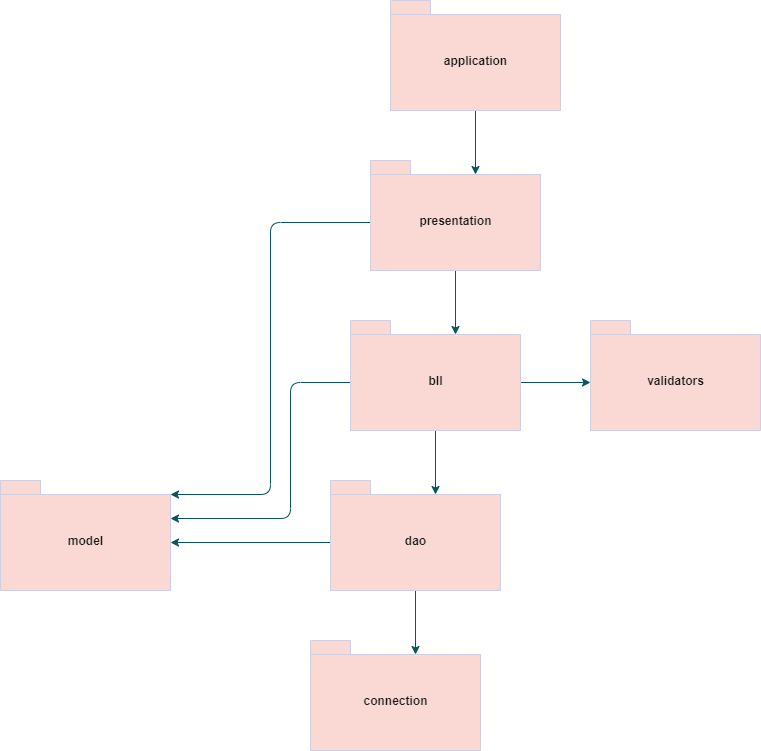

The diagram above was exported from draw.io. Its source (the exported page's mxGraphModel, read from the mxfile embedded in the PNG):
<mxGraphModel dx="2062" dy="804" grid="1" gridSize="10" guides="1" tooltips="1" connect="1" arrows="1" fold="1" page="1" pageScale="1" pageWidth="827" pageHeight="1169" math="0" shadow="0">
  <root>
    <mxCell id="0" />
    <mxCell id="1" parent="0" />
    <mxCell id="kC4g9Z98ktoX7nV7ZAAt-24" style="edgeStyle=orthogonalEdgeStyle;curved=0;rounded=1;sketch=0;orthogonalLoop=1;jettySize=auto;html=1;exitX=0.5;exitY=1;exitDx=0;exitDy=0;exitPerimeter=0;entryX=0;entryY=0;entryDx=105;entryDy=14;entryPerimeter=0;fontColor=#1A1A1A;strokeColor=#09555B;" edge="1" parent="1" source="kC4g9Z98ktoX7nV7ZAAt-1" target="kC4g9Z98ktoX7nV7ZAAt-7">
      <mxGeometry relative="1" as="geometry" />
    </mxCell>
    <mxCell id="kC4g9Z98ktoX7nV7ZAAt-1" value="application" style="shape=folder;fontStyle=1;spacingTop=10;tabWidth=40;tabHeight=14;tabPosition=left;html=1;rounded=0;sketch=0;fontColor=#1A1A1A;strokeColor=#D0CEE2;fillColor=#FAD9D5;" vertex="1" parent="1">
      <mxGeometry x="520" width="170" height="110" as="geometry" />
    </mxCell>
    <mxCell id="kC4g9Z98ktoX7nV7ZAAt-17" style="edgeStyle=orthogonalEdgeStyle;curved=0;rounded=1;sketch=0;orthogonalLoop=1;jettySize=auto;html=1;exitX=0.5;exitY=1;exitDx=0;exitDy=0;exitPerimeter=0;entryX=0;entryY=0;entryDx=105;entryDy=14;entryPerimeter=0;fontColor=#1A1A1A;strokeColor=#09555B;" edge="1" parent="1" source="kC4g9Z98ktoX7nV7ZAAt-2" target="kC4g9Z98ktoX7nV7ZAAt-5">
      <mxGeometry relative="1" as="geometry" />
    </mxCell>
    <mxCell id="kC4g9Z98ktoX7nV7ZAAt-26" style="edgeStyle=orthogonalEdgeStyle;curved=0;rounded=1;sketch=0;orthogonalLoop=1;jettySize=auto;html=1;exitX=0;exitY=0;exitDx=0;exitDy=62;exitPerimeter=0;entryX=0;entryY=0;entryDx=170;entryDy=38;entryPerimeter=0;fontColor=#1A1A1A;strokeColor=#09555B;" edge="1" parent="1" source="kC4g9Z98ktoX7nV7ZAAt-2" target="kC4g9Z98ktoX7nV7ZAAt-6">
      <mxGeometry relative="1" as="geometry">
        <Array as="points">
          <mxPoint x="420" y="382" />
          <mxPoint x="420" y="518" />
        </Array>
      </mxGeometry>
    </mxCell>
    <mxCell id="kC4g9Z98ktoX7nV7ZAAt-29" style="edgeStyle=orthogonalEdgeStyle;curved=0;rounded=1;sketch=0;orthogonalLoop=1;jettySize=auto;html=1;exitX=0;exitY=0;exitDx=170;exitDy=62;exitPerimeter=0;entryX=0;entryY=0;entryDx=0;entryDy=62;entryPerimeter=0;fontColor=#1A1A1A;strokeColor=#09555B;" edge="1" parent="1" source="kC4g9Z98ktoX7nV7ZAAt-2" target="kC4g9Z98ktoX7nV7ZAAt-28">
      <mxGeometry relative="1" as="geometry" />
    </mxCell>
    <mxCell id="kC4g9Z98ktoX7nV7ZAAt-2" value="bll" style="shape=folder;fontStyle=1;spacingTop=10;tabWidth=40;tabHeight=14;tabPosition=left;html=1;rounded=0;sketch=0;fontColor=#1A1A1A;strokeColor=#D0CEE2;fillColor=#FAD9D5;" vertex="1" parent="1">
      <mxGeometry x="480" y="320" width="170" height="110" as="geometry" />
    </mxCell>
    <mxCell id="kC4g9Z98ktoX7nV7ZAAt-4" value="connection" style="shape=folder;fontStyle=1;spacingTop=10;tabWidth=40;tabHeight=14;tabPosition=left;html=1;rounded=0;sketch=0;fontColor=#1A1A1A;strokeColor=#D0CEE2;fillColor=#FAD9D5;" vertex="1" parent="1">
      <mxGeometry x="440" y="640" width="170" height="110" as="geometry" />
    </mxCell>
    <mxCell id="kC4g9Z98ktoX7nV7ZAAt-12" style="edgeStyle=orthogonalEdgeStyle;curved=0;rounded=1;sketch=0;orthogonalLoop=1;jettySize=auto;html=1;exitX=0;exitY=0;exitDx=0;exitDy=62;exitPerimeter=0;entryX=0;entryY=0;entryDx=170;entryDy=62;entryPerimeter=0;fontColor=#1A1A1A;strokeColor=#09555B;" edge="1" parent="1" source="kC4g9Z98ktoX7nV7ZAAt-5" target="kC4g9Z98ktoX7nV7ZAAt-6">
      <mxGeometry relative="1" as="geometry" />
    </mxCell>
    <mxCell id="kC4g9Z98ktoX7nV7ZAAt-18" style="edgeStyle=orthogonalEdgeStyle;curved=0;rounded=1;sketch=0;orthogonalLoop=1;jettySize=auto;html=1;exitX=0.5;exitY=1;exitDx=0;exitDy=0;exitPerimeter=0;entryX=0;entryY=0;entryDx=105;entryDy=14;entryPerimeter=0;fontColor=#1A1A1A;strokeColor=#09555B;" edge="1" parent="1" source="kC4g9Z98ktoX7nV7ZAAt-5" target="kC4g9Z98ktoX7nV7ZAAt-4">
      <mxGeometry relative="1" as="geometry" />
    </mxCell>
    <mxCell id="kC4g9Z98ktoX7nV7ZAAt-5" value="dao" style="shape=folder;fontStyle=1;spacingTop=10;tabWidth=40;tabHeight=14;tabPosition=left;html=1;rounded=0;sketch=0;fontColor=#1A1A1A;strokeColor=#D0CEE2;fillColor=#FAD9D5;" vertex="1" parent="1">
      <mxGeometry x="460" y="480" width="170" height="110" as="geometry" />
    </mxCell>
    <mxCell id="kC4g9Z98ktoX7nV7ZAAt-6" value="model" style="shape=folder;fontStyle=1;spacingTop=10;tabWidth=40;tabHeight=14;tabPosition=left;html=1;rounded=0;sketch=0;fontColor=#1A1A1A;strokeColor=#D0CEE2;fillColor=#FAD9D5;" vertex="1" parent="1">
      <mxGeometry x="130" y="480" width="170" height="110" as="geometry" />
    </mxCell>
    <mxCell id="kC4g9Z98ktoX7nV7ZAAt-25" style="edgeStyle=orthogonalEdgeStyle;curved=0;rounded=1;sketch=0;orthogonalLoop=1;jettySize=auto;html=1;exitX=0.5;exitY=1;exitDx=0;exitDy=0;exitPerimeter=0;entryX=0;entryY=0;entryDx=105;entryDy=14;entryPerimeter=0;fontColor=#1A1A1A;strokeColor=#09555B;" edge="1" parent="1" source="kC4g9Z98ktoX7nV7ZAAt-7" target="kC4g9Z98ktoX7nV7ZAAt-2">
      <mxGeometry relative="1" as="geometry" />
    </mxCell>
    <mxCell id="kC4g9Z98ktoX7nV7ZAAt-27" style="edgeStyle=orthogonalEdgeStyle;curved=0;rounded=1;sketch=0;orthogonalLoop=1;jettySize=auto;html=1;exitX=0;exitY=0;exitDx=0;exitDy=62;exitPerimeter=0;entryX=0;entryY=0;entryDx=170;entryDy=14;entryPerimeter=0;fontColor=#1A1A1A;strokeColor=#09555B;" edge="1" parent="1" source="kC4g9Z98ktoX7nV7ZAAt-7" target="kC4g9Z98ktoX7nV7ZAAt-6">
      <mxGeometry relative="1" as="geometry" />
    </mxCell>
    <mxCell id="kC4g9Z98ktoX7nV7ZAAt-7" value="presentation" style="shape=folder;fontStyle=1;spacingTop=10;tabWidth=40;tabHeight=14;tabPosition=left;html=1;rounded=0;sketch=0;fontColor=#1A1A1A;strokeColor=#D0CEE2;fillColor=#FAD9D5;" vertex="1" parent="1">
      <mxGeometry x="500" y="160" width="170" height="110" as="geometry" />
    </mxCell>
    <mxCell id="kC4g9Z98ktoX7nV7ZAAt-28" value="validators" style="shape=folder;fontStyle=1;spacingTop=10;tabWidth=40;tabHeight=14;tabPosition=left;html=1;rounded=0;sketch=0;fontColor=#1A1A1A;strokeColor=#D0CEE2;fillColor=#FAD9D5;" vertex="1" parent="1">
      <mxGeometry x="720" y="320" width="170" height="110" as="geometry" />
    </mxCell>
  </root>
</mxGraphModel>